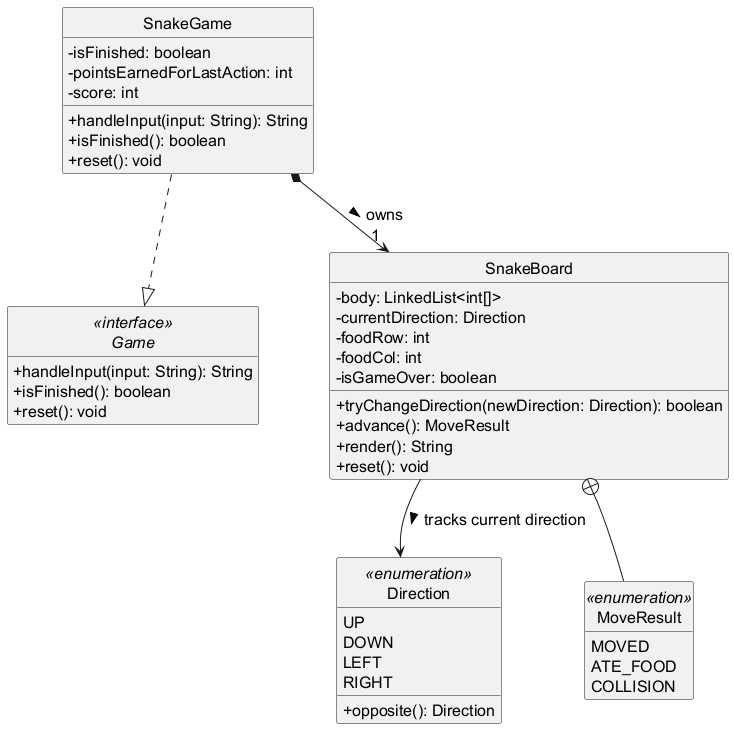

The diagram above was rendered by PlantUML. Its source (embedded in the PNG):
@startuml
!include style.iuml

interface Game <<interface>> {
  +handleInput(input: String): String
  +isFinished(): boolean
  +reset(): void
}

class SnakeGame {
  -isFinished: boolean
  -pointsEarnedForLastAction: int
  -score: int
  +handleInput(input: String): String
  +isFinished(): boolean
  +reset(): void
}

class SnakeBoard {
  -body: LinkedList<int[]>
  -currentDirection: Direction
  -foodRow: int
  -foodCol: int
  -isGameOver: boolean
  +tryChangeDirection(newDirection: Direction): boolean
  +advance(): MoveResult
  +render(): String
  +reset(): void
}

enum Direction <<enumeration>> {
  UP
  DOWN
  LEFT
  RIGHT
  +opposite(): Direction
}

enum MoveResult <<enumeration>> {
  MOVED
  ATE_FOOD
  COLLISION
}

SnakeGame ..|> Game
SnakeGame *--> "1" SnakeBoard : owns >
SnakeBoard --> Direction : tracks current direction >
SnakeBoard +-- MoveResult
@enduml